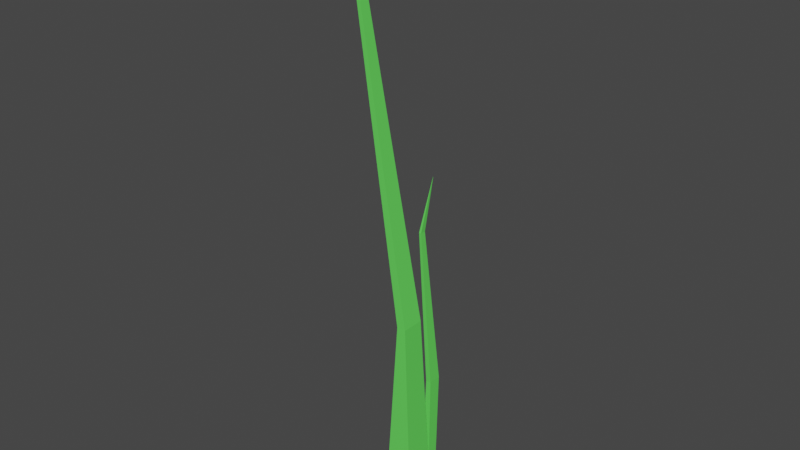 # Source: grass1.blend  (saved by Blender 3.6.13; exported with 4.5.12 LTS)
import bpy
from mathutils import Matrix  # noqa: F401  (used for matrix-valued properties, if any)

bpy.ops.wm.read_factory_settings(use_empty=True)
scene = bpy.context.scene
scene.name = 'Scene'

# ---- materials (node trees are filled in below, after node groups)
mat_1 = bpy.data.materials.new('1')
mat_1.use_transparent_shadow = False

# ---- material node trees
mat_1.use_nodes = True; mat_1.node_tree.nodes.clear()
_N = mat_1.node_tree.nodes; _L = mat_1.node_tree.links
n0 = _N.new('ShaderNodeBsdfPrincipled'); n0.name = 'Principled BSDF'; n0.location = (10, 300)
n0.distribution = 'GGX'
n0.subsurface_method = 'RANDOM_WALK_SKIN'
n0.inputs[0].default_value = (0.1272, 0.8, 0.1035, 1.0)
n0.inputs[3].default_value = 1.45
n0.inputs[27].default_value = (0.0, 0.0, 0.0, 1.0)
n0.inputs[28].default_value = 1.0
n1 = _N.new('ShaderNodeOutputMaterial'); n1.name = 'Material Output'; n1.location = (300, 300)
_L.new(n0.outputs[0], n1.inputs[0])
n1.is_active_output = True

# ---- world
world_world = bpy.data.worlds.new('World'); scene.world = world_world
world_world.use_nodes = True; world_world.node_tree.nodes.clear()
_N = world_world.node_tree.nodes; _L = world_world.node_tree.links
n0 = _N.new('ShaderNodeOutputWorld'); n0.name = 'World Output'; n0.location = (300, 300)
n1 = _N.new('ShaderNodeBackground'); n1.name = 'Background'; n1.location = (10, 300)
n1.inputs[0].default_value = (0.05088, 0.05088, 0.05088, 1.0)
_L.new(n1.outputs[0], n0.inputs[0])
n0.is_active_output = True
world_world.color = (0.05088, 0.05088, 0.05088)
world_world.use_sun_shadow = False
world_world.sun_shadow_jitter_overblur = 0.0

# ---- meshes
me_cube_001 = bpy.data.meshes.new('Cube.001')
me_cube_001.from_pydata([(-0.04442, -0.02694, 0.0), (-0.01267, -0.01909, 0.7511), (-0.04442, 0.02694, 0.0), (-0.01267, 0.01909, 0.7511), (0.04442, -0.02694, 0.0), (0.01267, -0.01909, 0.7511), (0.04442, 0.02694, 0.0), (0.01267, 0.01909, 0.7511), (-0.1412, -0.01563, 1.855), (-0.1412, 0.0004498, 1.855), (-0.1305, 0.0004498, 1.855), (-0.1305, -0.01563, 1.855), (-0.09456, -0.05666, 2.181), (-0.09456, -0.05617, 2.181), (-0.09424, -0.05617, 2.181), (-0.09424, -0.05666, 2.181), (-0.02263, 0.05138, 0.0002431), (-0.02034, 0.06073, 0.4423), (-0.02263, 0.0693, 0.0002431), (-0.02034, 0.08285, 0.4423), (0.003398, 0.05138, 0.0002431), (-0.005659, 0.06073, 0.4423), (0.003398, 0.0693, 0.0002431), (-0.005659, 0.08285, 0.4423), (-0.04111, 0.05401, 1.03), (-0.04111, 0.06333, 1.03), (-0.03493, 0.06333, 1.03), (-0.03493, 0.05401, 1.03), (-0.02301, 0.07275, 1.226), (-0.02301, 0.07303, 1.226), (-0.02282, 0.07303, 1.226), (-0.02282, 0.07275, 1.226)], [], [(0, 1, 3, 2), (2, 3, 7, 6), (6, 7, 5, 4), (4, 5, 1, 0), (2, 6, 4, 0), (1, 5, 11, 8), (11, 10, 14, 15), (7, 3, 9, 10), (5, 7, 10, 11), (3, 1, 8, 9), (14, 13, 12, 15), (9, 8, 12, 13), (8, 11, 15, 12), (10, 9, 13, 14), (16, 17, 19, 18), (18, 19, 23, 22), (22, 23, 21, 20), (20, 21, 17, 16), (18, 22, 20, 16), (17, 21, 27, 24), (27, 26, 30, 31), (23, 19, 25, 26), (21, 23, 26, 27), (19, 17, 24, 25), (30, 29, 28, 31), (25, 24, 28, 29), (24, 27, 31, 28), (26, 25, 29, 30)])
_uv = me_cube_001.uv_layers.new(name='UVMap')
_uv.uv.foreach_set('vector', [0.375, 0.0, 0.625, 0.0, 0.625, 0.25, 0.375, 0.25, 0.375, 0.25, 0.625, 0.25, 0.625, 0.5, 0.375, 0.5, 0.375, 0.5, 0.625, 0.5, 0.625, 0.75, 0.375, 0.75, 0.375, 0.75, 0.625, 0.75, 0.625, 1.0, 0.375, 1.0, 0.125, 0.5, 0.375, 0.5, 0.375, 0.75, 0.125, 0.75, 0.625, 1.0, 0.625, 0.75, 0.625, 0.75, 0.625, 1.0, 0.625, 0.75, 0.625, 0.5, 0.625, 0.5, 0.625, 0.75, 0.625, 0.5, 0.625, 0.25, 0.625, 0.25, 0.625, 0.5, 0.625, 0.75, 0.625, 0.5, 0.625, 0.5, 0.625, 0.75, 0.625, 0.25, 0.625, 0.0, 0.625, 0.0, 0.625, 0.25, 0.625, 0.5, 0.875, 0.5, 0.875, 0.75, 0.625, 0.75, 0.625, 0.25, 0.625, 0.0, 0.625, 0.0, 0.625, 0.25, 0.625, 1.0, 0.625, 0.75, 0.625, 0.75, 0.625, 1.0, 0.625, 0.5, 0.625, 0.25, 0.625, 0.25, 0.625, 0.5, 0.375, 0.0, 0.625, 0.0, 0.625, 0.25, 0.375, 0.25, 0.375, 0.25, 0.625, 0.25, 0.625, 0.5, 0.375, 0.5, 0.375, 0.5, 0.625, 0.5, 0.625, 0.75, 0.375, 0.75, 0.375, 0.75, 0.625, 0.75, 0.625, 1.0, 0.375, 1.0, 0.125, 0.5, 0.375, 0.5, 0.375, 0.75, 0.125, 0.75, 0.625, 1.0, 0.625, 0.75, 0.625, 0.75, 0.625, 1.0, 0.625, 0.75, 0.625, 0.5, 0.625, 0.5, 0.625, 0.75, 0.625, 0.5, 0.625, 0.25, 0.625, 0.25, 0.625, 0.5, 0.625, 0.75, 0.625, 0.5, 0.625, 0.5, 0.625, 0.75, 0.625, 0.25, 0.625, 0.0, 0.625, 0.0, 0.625, 0.25, 0.625, 0.5, 0.875, 0.5, 0.875, 0.75, 0.625, 0.75, 0.625, 0.25, 0.625, 0.0, 0.625, 0.0, 0.625, 0.25, 0.625, 1.0, 0.625, 0.75, 0.625, 0.75, 0.625, 1.0, 0.625, 0.5, 0.625, 0.25, 0.625, 0.25, 0.625, 0.5])
me_cube_001.materials.append(mat_1)
me_cube_001.update()

# ---- objects
ob_cube = bpy.data.objects.new('Cube', me_cube_001)

# ---- transforms, parenting, visibility, modifiers, constraints
ob_cube.location = (0.0, 0.0, 0.0)
ob_cube.scale = (0.5633, 0.9356, 0.4363)

# ---- collection membership
scene.collection.objects.link(ob_cube)

# ---- scene / render settings (as saved in the file)
scene.frame_start = 1; scene.frame_end = 250; scene.frame_set(1)
scene.render.engine = 'BLENDER_EEVEE_NEXT'
scene.cycles.sampling_pattern = 'TABULATED_SOBOL'
scene.view_settings.view_transform = 'Filmic'
bpy.context.view_layer.update()

# ---- added for rendering (the .blend has no active camera and no usable light): camera, sun
cam_auto = bpy.data.cameras.new('AutoCamera')
cam_auto.lens = 50.0
cam_auto.sensor_width = 36.0
cam_auto.clip_end = 1000.0
ob_auto_camera = bpy.data.objects.new('AutoCamera', cam_auto)
scene.collection.objects.link(ob_auto_camera)
ob_auto_camera.location = (0.866625, -1.06042, 1.19089)
ob_auto_camera.rotation_euler = (1.09748, -7.21219e-08, 0.694738)
scene.camera = ob_auto_camera
light_auto_sun = bpy.data.lights.new('AutoSun', 'SUN')
light_auto_sun.energy = 3.0
light_auto_sun.angle = 0.0523599
ob_auto_sun = bpy.data.objects.new('AutoSun', light_auto_sun)
scene.collection.objects.link(ob_auto_sun)
ob_auto_sun.rotation_euler = (0.872665, 0.174533, 0.523599)
bpy.context.view_layer.update()
